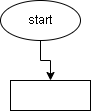

The diagram above was exported from draw.io. Its source (the exported page's mxGraphModel, read from the mxfile embedded in the PNG):
<mxGraphModel dx="880" dy="452" grid="1" gridSize="10" guides="1" tooltips="1" connect="1" arrows="1" fold="1" page="1" pageScale="1" pageWidth="827" pageHeight="1169" math="0" shadow="0">
  <root>
    <mxCell id="0" />
    <mxCell id="1" parent="0" />
    <mxCell id="-ibktftoa_GeZhOBznj_-3" style="edgeStyle=orthogonalEdgeStyle;rounded=0;orthogonalLoop=1;jettySize=auto;html=1;exitX=0.5;exitY=1;exitDx=0;exitDy=0;" edge="1" parent="1" source="-ibktftoa_GeZhOBznj_-1" target="-ibktftoa_GeZhOBznj_-4">
      <mxGeometry relative="1" as="geometry">
        <mxPoint x="320" y="80" as="targetPoint" />
      </mxGeometry>
    </mxCell>
    <mxCell id="-ibktftoa_GeZhOBznj_-1" value="start" style="ellipse;whiteSpace=wrap;html=1;" vertex="1" parent="1">
      <mxGeometry x="280" y="20" width="80" height="40" as="geometry" />
    </mxCell>
    <mxCell id="-ibktftoa_GeZhOBznj_-4" value="" style="rounded=0;whiteSpace=wrap;html=1;" vertex="1" parent="1">
      <mxGeometry x="290" y="100" width="80" height="30" as="geometry" />
    </mxCell>
  </root>
</mxGraphModel>